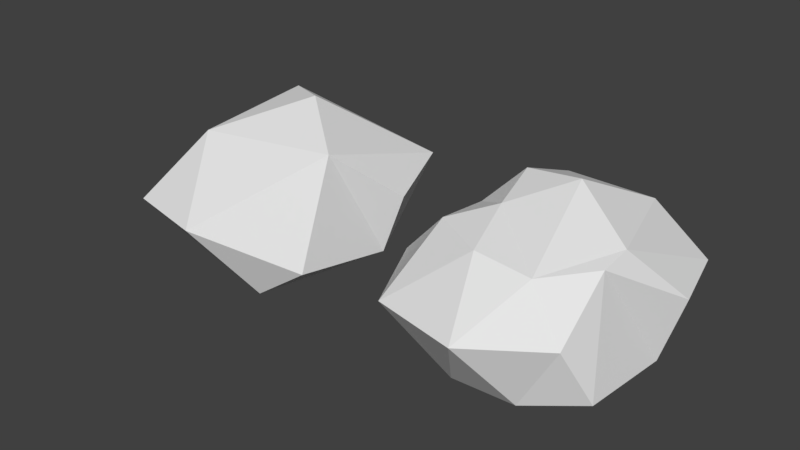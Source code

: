 # Source: rock01.blend  (saved by Blender 2.79.0; exported with 4.5.12 LTS)
import bpy
from mathutils import Matrix  # noqa: F401  (used for matrix-valued properties, if any)

bpy.ops.wm.read_factory_settings(use_empty=True)
scene = bpy.context.scene
scene.name = 'Scene'

# ---- collections
col_collection_1 = bpy.data.collections.new('Collection 1'); scene.collection.children.link(col_collection_1)

# ---- world
world_world = bpy.data.worlds.new('World'); scene.world = world_world
world_world.color = (0.05088, 0.05088, 0.05088)
world_world.use_sun_shadow = False
world_world.sun_shadow_jitter_overblur = 0.0
world_world.cycles.sampling_method = 'MANUAL'

# ---- meshes
me_icosphere_001 = bpy.data.meshes.new('Icosphere.001')
me_icosphere_001.from_pydata([(-0.0003139, -0.001114, -1.029), (1.062, -0.728, -0.8356), (-0.4161, -1.26, -0.85), (-1.233, 0.05588, -0.7309), (-0.6099, 1.455, -1.004), (1.109, 0.7026, -0.7889), (0.3354, -1.138, 0.5902), (-1.021, -0.6692, 0.7043), (-0.9648, 0.721, 0.5215), (0.561, 1.228, 0.7196), (1.139, 0.1151, 0.5722), (-0.00645, 0.03207, 1.097), (-0.1757, -0.5335, -0.9295), (0.4982, -0.3683, -1.137), (0.3719, -1.152, -0.9154), (1.162, 0.04643, -0.8146), (0.5127, 0.3284, -1.079), (-0.5986, 0.01993, -1.023), (-0.9785, -0.6797, -0.8938), (-0.1907, 0.5601, -1.103), (-0.9574, 0.6349, -0.7977), (0.5505, 1.312, -1.088), (1.092, -0.2911, -0.06849), (1.418, 0.5406, 0.02261), (0.0007948, -1.881, 0.02674), (0.8449, -1.118, -0.06521), (-1.765, -0.3862, -0.05519), (-1.18, -1.585, -0.01219), (-1.16, 1.399, 0.06345), (-1.371, 0.5265, 0.01492), (1.201, 1.436, 0.05852), (0.004141, 1.831, 0.05876), (0.9266, -0.5739, 0.6988), (-0.3117, -1.059, 0.6964), (-1.038, 0.08399, 0.6135), (-0.5336, 1.136, 0.779), (0.8846, 0.6844, 0.5847), (0.1676, -0.4945, 0.8288), (0.672, 0.03811, 0.9418), (-0.508, -0.2934, 0.895), (-0.6523, 0.4185, 1.043), (0.1911, 0.6206, 1.073)], [], [(0, 13, 12), (1, 13, 15), (0, 12, 17), (0, 17, 19), (0, 19, 16), (1, 15, 22), (2, 14, 24), (3, 18, 26), (4, 20, 28), (5, 21, 30), (1, 22, 25), (2, 24, 27), (3, 26, 29), (4, 28, 31), (5, 30, 23), (6, 32, 37), (7, 33, 39), (8, 34, 40), (9, 35, 41), (10, 36, 38), (38, 41, 11), (38, 36, 41), (36, 9, 41), (41, 40, 11), (41, 35, 40), (35, 8, 40), (40, 39, 11), (40, 34, 39), (34, 7, 39), (39, 37, 11), (39, 33, 37), (33, 6, 37), (37, 38, 11), (37, 32, 38), (32, 10, 38), (23, 36, 10), (23, 30, 36), (30, 9, 36), (31, 35, 9), (31, 28, 35), (28, 8, 35), (29, 34, 8), (29, 26, 34), (26, 7, 34), (27, 33, 7), (27, 24, 33), (24, 6, 33), (25, 32, 6), (25, 22, 32), (22, 10, 32), (30, 31, 9), (30, 21, 31), (21, 4, 31), (28, 29, 8), (28, 20, 29), (20, 3, 29), (26, 27, 7), (26, 18, 27), (18, 2, 27), (24, 25, 6), (24, 14, 25), (14, 1, 25), (22, 23, 10), (22, 15, 23), (15, 5, 23), (16, 21, 5), (16, 19, 21), (19, 4, 21), (19, 20, 4), (19, 17, 20), (17, 3, 20), (17, 18, 3), (17, 12, 18), (12, 2, 18), (15, 16, 5), (15, 13, 16), (13, 0, 16), (12, 14, 2), (12, 13, 14), (13, 1, 14)])
_uv = me_icosphere_001.uv_layers.new(name='UVMap')
_uv.uv.foreach_set('vector', [0.1435, 0.9589, 0.1411, 0.9554, 0.1465, 0.9565, 0.1403, 0.9513, 0.1411, 0.9554, 0.1378, 0.9553, 0.1435, 0.9589, 0.1465, 0.9565, 0.147, 0.961, 0.1435, 0.9589, 0.147, 0.961, 0.1428, 0.9628, 0.1435, 0.9589, 0.1428, 0.9628, 0.1395, 0.9592, 0.1721, 0.9777, 0.1724, 0.9826, 0.1661, 0.9807, 0.1502, 0.9531, 0.145, 0.9512, 0.1539, 0.9476, 0.152, 0.963, 0.1517, 0.9582, 0.1597, 0.9617, 0.1434, 0.969, 0.1486, 0.9654, 0.1521, 0.9697, 0.1373, 0.9848, 0.1365, 0.9804, 0.1458, 0.9847, 0.1721, 0.9777, 0.1661, 0.9807, 0.1656, 0.9752, 0.1502, 0.9531, 0.1539, 0.9476, 0.1597, 0.9531, 0.152, 0.963, 0.1597, 0.9617, 0.1554, 0.9655, 0.1373, 0.9728, 0.1453, 0.9697, 0.1466, 0.9766, 0.1725, 0.9866, 0.1661, 0.9917, 0.1658, 0.9866, 0.1628, 0.9616, 0.1597, 0.957, 0.1658, 0.9577, 0.1745, 0.9615, 0.168, 0.9622, 0.1716, 0.9578, 0.1775, 0.9541, 0.1765, 0.9576, 0.1746, 0.9538, 0.1672, 0.9476, 0.1754, 0.9502, 0.1687, 0.9508, 0.1598, 0.953, 0.1632, 0.9504, 0.1634, 0.9534, 0.1634, 0.9534, 0.1687, 0.9508, 0.1687, 0.9545, 0.1634, 0.9534, 0.1632, 0.9504, 0.1687, 0.9508, 0.1632, 0.9504, 0.1672, 0.9476, 0.1687, 0.9508, 0.1687, 0.9508, 0.1746, 0.9538, 0.1687, 0.9545, 0.1687, 0.9508, 0.1754, 0.9502, 0.1746, 0.9538, 0.1754, 0.9502, 0.1775, 0.9541, 0.1746, 0.9538, 0.1746, 0.9538, 0.1716, 0.9578, 0.1687, 0.9545, 0.1746, 0.9538, 0.1765, 0.9576, 0.1716, 0.9578, 0.1765, 0.9576, 0.1745, 0.9615, 0.1716, 0.9578, 0.1716, 0.9578, 0.1658, 0.9577, 0.1687, 0.9545, 0.1716, 0.9578, 0.168, 0.9622, 0.1658, 0.9577, 0.168, 0.9622, 0.1628, 0.9616, 0.1658, 0.9577, 0.1658, 0.9577, 0.1634, 0.9534, 0.1687, 0.9545, 0.1658, 0.9577, 0.1597, 0.957, 0.1634, 0.9534, 0.1597, 0.957, 0.1598, 0.953, 0.1634, 0.9534, 0.1658, 0.9866, 0.1614, 0.9866, 0.1611, 0.9836, 0.1658, 0.9866, 0.1661, 0.9917, 0.1614, 0.9866, 0.1661, 0.9917, 0.1606, 0.9894, 0.1614, 0.9866, 0.1466, 0.9766, 0.1502, 0.9742, 0.1502, 0.981, 0.1466, 0.9766, 0.1453, 0.9697, 0.1502, 0.9742, 0.1806, 0.9519, 0.1775, 0.9541, 0.1754, 0.9502, 0.1799, 0.9574, 0.1765, 0.9576, 0.1775, 0.9541, 0.1799, 0.9574, 0.1806, 0.9634, 0.1765, 0.9576, 0.1806, 0.9634, 0.1745, 0.9615, 0.1765, 0.9576, 0.173, 0.9688, 0.168, 0.9622, 0.1745, 0.9615, 0.173, 0.9688, 0.1631, 0.9679, 0.168, 0.9622, 0.1631, 0.9679, 0.1628, 0.9616, 0.168, 0.9622, 0.1656, 0.9752, 0.1597, 0.979, 0.1603, 0.9743, 0.1656, 0.9752, 0.1661, 0.9807, 0.1597, 0.979, 0.1661, 0.9807, 0.1611, 0.9836, 0.1597, 0.979, 0.1458, 0.9847, 0.1466, 0.9766, 0.1502, 0.981, 0.1458, 0.9847, 0.1365, 0.9804, 0.1466, 0.9766, 0.1365, 0.9804, 0.1373, 0.9728, 0.1466, 0.9766, 0.1806, 0.9519, 0.1799, 0.9574, 0.1775, 0.9541, 0.1521, 0.9697, 0.1486, 0.9654, 0.1554, 0.9655, 0.1486, 0.9654, 0.152, 0.963, 0.1554, 0.9655, 0.1806, 0.9634, 0.173, 0.9688, 0.1745, 0.9615, 0.1597, 0.9617, 0.1517, 0.9582, 0.1597, 0.9531, 0.1517, 0.9582, 0.1502, 0.9531, 0.1597, 0.9531, 0.1645, 0.9688, 0.1656, 0.9752, 0.1603, 0.9743, 0.1645, 0.9688, 0.1725, 0.9736, 0.1656, 0.9752, 0.1725, 0.9736, 0.1721, 0.9777, 0.1656, 0.9752, 0.1661, 0.9807, 0.1658, 0.9866, 0.1611, 0.9836, 0.1661, 0.9807, 0.1724, 0.9826, 0.1658, 0.9866, 0.1724, 0.9826, 0.1725, 0.9866, 0.1658, 0.9866, 0.1395, 0.9592, 0.1366, 0.9646, 0.1365, 0.9591, 0.1395, 0.9592, 0.1428, 0.9628, 0.1366, 0.9646, 0.1428, 0.9628, 0.1434, 0.969, 0.1366, 0.9646, 0.1428, 0.9628, 0.1486, 0.9654, 0.1434, 0.969, 0.1428, 0.9628, 0.147, 0.961, 0.1486, 0.9654, 0.147, 0.961, 0.152, 0.963, 0.1486, 0.9654, 0.147, 0.961, 0.1517, 0.9582, 0.152, 0.963, 0.147, 0.961, 0.1465, 0.9565, 0.1517, 0.9582, 0.1465, 0.9565, 0.1502, 0.9531, 0.1517, 0.9582, 0.1378, 0.9553, 0.1395, 0.9592, 0.1365, 0.9591, 0.1378, 0.9553, 0.1411, 0.9554, 0.1395, 0.9592, 0.1411, 0.9554, 0.1435, 0.9589, 0.1395, 0.9592, 0.1465, 0.9565, 0.145, 0.9512, 0.1502, 0.9531, 0.1465, 0.9565, 0.1411, 0.9554, 0.145, 0.9512, 0.1411, 0.9554, 0.1403, 0.9513, 0.145, 0.9512])
me_icosphere_001.use_remesh_preserve_volume = False
me_icosphere_001.use_remesh_preserve_attributes = False
me_icosphere_001.use_mirror_vertex_groups = False
me_icosphere_001.update()
me_icosphere = bpy.data.meshes.new('Icosphere')
me_icosphere.from_pydata([(-0.0003139, -0.001114, -1.029), (1.062, -0.728, -0.8356), (-0.4161, -1.26, -0.85), (-1.233, 0.05588, -0.7309), (-0.6099, 1.455, -1.004), (1.109, 0.7026, -0.7889), (0.3354, -1.138, 0.5902), (-1.021, -0.6692, 0.7043), (-0.9648, 0.721, 0.5215), (0.561, 1.228, 0.7196), (1.139, 0.1151, 0.5722), (-0.00645, 0.03207, 1.097), (-0.1757, -0.5335, -0.9295), (0.4982, -0.3683, -1.137), (0.3719, -1.152, -0.9154), (1.162, 0.04643, -0.8146), (0.5127, 0.3284, -1.079), (-0.5986, 0.01993, -1.023), (-0.9785, -0.6797, -0.8938), (-0.1907, 0.5601, -1.103), (-0.9574, 0.6349, -0.7977), (0.5505, 1.312, -1.088), (1.092, -0.2911, -0.06849), (1.418, 0.5406, 0.02261), (0.0007948, -1.881, 0.02674), (0.8449, -1.118, -0.06521), (-1.765, -0.3862, -0.05519), (-1.18, -1.585, -0.01219), (-1.16, 1.399, 0.06345), (-1.371, 0.5265, 0.01492), (1.201, 1.436, 0.05852), (0.004141, 1.831, 0.05876), (0.9266, -0.5739, 0.6988), (-0.3117, -1.059, 0.6964), (-1.038, 0.08399, 0.6135), (-0.5336, 1.136, 0.779), (0.8846, 0.6844, 0.5847), (0.1676, -0.4945, 0.8288), (0.672, 0.03811, 0.9418), (-0.508, -0.2934, 0.895), (-0.6523, 0.4185, 1.043), (0.1911, 0.6206, 1.073)], [], [(0, 13, 12), (1, 13, 15), (0, 12, 17), (0, 17, 19), (0, 19, 16), (1, 15, 22), (2, 14, 24), (3, 18, 26), (4, 20, 28), (5, 21, 30), (1, 22, 25), (2, 24, 27), (3, 26, 29), (4, 28, 31), (5, 30, 23), (6, 32, 37), (7, 33, 39), (8, 34, 40), (9, 35, 41), (10, 36, 38), (38, 41, 11), (38, 36, 41), (36, 9, 41), (41, 40, 11), (41, 35, 40), (35, 8, 40), (40, 39, 11), (40, 34, 39), (34, 7, 39), (39, 37, 11), (39, 33, 37), (33, 6, 37), (37, 38, 11), (37, 32, 38), (32, 10, 38), (23, 36, 10), (23, 30, 36), (30, 9, 36), (31, 35, 9), (31, 28, 35), (28, 8, 35), (29, 34, 8), (29, 26, 34), (26, 7, 34), (27, 33, 7), (27, 24, 33), (24, 6, 33), (25, 32, 6), (25, 22, 32), (22, 10, 32), (30, 31, 9), (30, 21, 31), (21, 4, 31), (28, 29, 8), (28, 20, 29), (20, 3, 29), (26, 27, 7), (26, 18, 27), (18, 2, 27), (24, 25, 6), (24, 14, 25), (14, 1, 25), (22, 23, 10), (22, 15, 23), (15, 5, 23), (16, 21, 5), (16, 19, 21), (19, 4, 21), (19, 20, 4), (19, 17, 20), (17, 3, 20), (17, 18, 3), (17, 12, 18), (12, 2, 18), (15, 16, 5), (15, 13, 16), (13, 0, 16), (12, 14, 2), (12, 13, 14), (13, 1, 14)])
_uv = me_icosphere.uv_layers.new(name='UVMap')
_uv.uv.foreach_set('vector', [0.1438, 0.9615, 0.1415, 0.9582, 0.1464, 0.9592, 0.1408, 0.9545, 0.1415, 0.9582, 0.1386, 0.9582, 0.1438, 0.9615, 0.1464, 0.9592, 0.1469, 0.9633, 0.1438, 0.9615, 0.1469, 0.9633, 0.1431, 0.9649, 0.1438, 0.9615, 0.1431, 0.9649, 0.1401, 0.9617, 0.1697, 0.9785, 0.1699, 0.983, 0.1643, 0.9813, 0.1498, 0.9562, 0.1451, 0.9545, 0.1532, 0.9512, 0.1515, 0.9652, 0.1511, 0.9608, 0.1585, 0.964, 0.1436, 0.9706, 0.1483, 0.9673, 0.1516, 0.9712, 0.1381, 0.9849, 0.1374, 0.9809, 0.1458, 0.9849, 0.1697, 0.9785, 0.1643, 0.9813, 0.1638, 0.9762, 0.1498, 0.9562, 0.1532, 0.9512, 0.1585, 0.9562, 0.1515, 0.9652, 0.1585, 0.964, 0.1545, 0.9675, 0.1381, 0.9741, 0.1453, 0.9712, 0.1466, 0.9775, 0.1701, 0.9866, 0.1642, 0.9912, 0.164, 0.9866, 0.1612, 0.9639, 0.1585, 0.9597, 0.164, 0.9604, 0.1719, 0.9638, 0.166, 0.9644, 0.1693, 0.9605, 0.1746, 0.9571, 0.1737, 0.9602, 0.172, 0.9568, 0.1652, 0.9512, 0.1727, 0.9536, 0.1666, 0.9541, 0.1585, 0.9561, 0.1616, 0.9537, 0.1618, 0.9565, 0.1618, 0.9565, 0.1666, 0.9541, 0.1666, 0.9574, 0.1618, 0.9565, 0.1616, 0.9537, 0.1666, 0.9541, 0.1616, 0.9537, 0.1652, 0.9512, 0.1666, 0.9541, 0.1666, 0.9541, 0.172, 0.9568, 0.1666, 0.9574, 0.1666, 0.9541, 0.1727, 0.9536, 0.172, 0.9568, 0.1727, 0.9536, 0.1746, 0.9571, 0.172, 0.9568, 0.172, 0.9568, 0.1693, 0.9605, 0.1666, 0.9574, 0.172, 0.9568, 0.1737, 0.9602, 0.1693, 0.9605, 0.1737, 0.9602, 0.1719, 0.9638, 0.1693, 0.9605, 0.1693, 0.9605, 0.164, 0.9604, 0.1666, 0.9574, 0.1693, 0.9605, 0.166, 0.9644, 0.164, 0.9604, 0.166, 0.9644, 0.1612, 0.9639, 0.164, 0.9604, 0.164, 0.9604, 0.1618, 0.9565, 0.1666, 0.9574, 0.164, 0.9604, 0.1585, 0.9597, 0.1618, 0.9565, 0.1585, 0.9597, 0.1585, 0.9561, 0.1618, 0.9565, 0.164, 0.9866, 0.1599, 0.9866, 0.1597, 0.9839, 0.164, 0.9866, 0.1642, 0.9912, 0.1599, 0.9866, 0.1642, 0.9912, 0.1592, 0.9891, 0.1599, 0.9866, 0.1466, 0.9775, 0.1498, 0.9753, 0.1498, 0.9816, 0.1466, 0.9775, 0.1453, 0.9712, 0.1498, 0.9753, 0.1774, 0.9551, 0.1746, 0.9571, 0.1727, 0.9536, 0.1768, 0.96, 0.1737, 0.9602, 0.1746, 0.9571, 0.1768, 0.96, 0.1774, 0.9656, 0.1737, 0.9602, 0.1774, 0.9656, 0.1719, 0.9638, 0.1737, 0.9602, 0.1705, 0.9704, 0.166, 0.9644, 0.1719, 0.9638, 0.1705, 0.9704, 0.1615, 0.9696, 0.166, 0.9644, 0.1615, 0.9696, 0.1612, 0.9639, 0.166, 0.9644, 0.1638, 0.9762, 0.1585, 0.9797, 0.159, 0.9754, 0.1638, 0.9762, 0.1643, 0.9813, 0.1585, 0.9797, 0.1643, 0.9813, 0.1597, 0.9839, 0.1585, 0.9797, 0.1458, 0.9849, 0.1466, 0.9775, 0.1498, 0.9816, 0.1458, 0.9849, 0.1374, 0.9809, 0.1466, 0.9775, 0.1374, 0.9809, 0.1381, 0.9741, 0.1466, 0.9775, 0.1774, 0.9551, 0.1768, 0.96, 0.1746, 0.9571, 0.1516, 0.9712, 0.1483, 0.9673, 0.1545, 0.9675, 0.1483, 0.9673, 0.1515, 0.9652, 0.1545, 0.9675, 0.1774, 0.9656, 0.1705, 0.9704, 0.1719, 0.9638, 0.1585, 0.964, 0.1511, 0.9608, 0.1585, 0.9562, 0.1511, 0.9608, 0.1498, 0.9562, 0.1585, 0.9562, 0.1628, 0.9704, 0.1638, 0.9762, 0.159, 0.9754, 0.1628, 0.9704, 0.1701, 0.9748, 0.1638, 0.9762, 0.1701, 0.9748, 0.1697, 0.9785, 0.1638, 0.9762, 0.1643, 0.9813, 0.164, 0.9866, 0.1597, 0.9839, 0.1643, 0.9813, 0.1699, 0.983, 0.164, 0.9866, 0.1699, 0.983, 0.1701, 0.9866, 0.164, 0.9866, 0.1401, 0.9617, 0.1375, 0.9666, 0.1374, 0.9616, 0.1401, 0.9617, 0.1431, 0.9649, 0.1375, 0.9666, 0.1431, 0.9649, 0.1436, 0.9706, 0.1375, 0.9666, 0.1431, 0.9649, 0.1483, 0.9673, 0.1436, 0.9706, 0.1431, 0.9649, 0.1469, 0.9633, 0.1483, 0.9673, 0.1469, 0.9633, 0.1515, 0.9652, 0.1483, 0.9673, 0.1469, 0.9633, 0.1511, 0.9608, 0.1515, 0.9652, 0.1469, 0.9633, 0.1464, 0.9592, 0.1511, 0.9608, 0.1464, 0.9592, 0.1498, 0.9562, 0.1511, 0.9608, 0.1386, 0.9582, 0.1401, 0.9617, 0.1374, 0.9616, 0.1386, 0.9582, 0.1415, 0.9582, 0.1401, 0.9617, 0.1415, 0.9582, 0.1438, 0.9615, 0.1401, 0.9617, 0.1464, 0.9592, 0.1451, 0.9545, 0.1498, 0.9562, 0.1464, 0.9592, 0.1415, 0.9582, 0.1451, 0.9545, 0.1415, 0.9582, 0.1408, 0.9545, 0.1451, 0.9545])
me_icosphere.use_remesh_preserve_volume = False
me_icosphere.use_remesh_preserve_attributes = False
me_icosphere.use_mirror_vertex_groups = False
me_icosphere.update()

# ---- objects
ob_rock01_lod1 = bpy.data.objects.new('Rock01_LOD1', me_icosphere_001)
ob_rock01_lod0 = bpy.data.objects.new('Rock01_LOD0', me_icosphere)

# ---- transforms, parenting, visibility, modifiers, constraints
ob_rock01_lod1.location = (-2.0, 0.0, 0.0)
ob_rock01_lod1.lineart.crease_threshold = 0.0
_m = ob_rock01_lod1.modifiers.new('Decimate', 'DECIMATE')
_m.ratio = 0.3816
ob_rock01_lod0.location = (2.0, 0.0, 0.0)
ob_rock01_lod0.lineart.crease_threshold = 0.0
_m = ob_rock01_lod0.modifiers.new('Decimate', 'DECIMATE')
_m.ratio = 0.6806

# ---- collection membership
col_collection_1.objects.link(ob_rock01_lod1)
col_collection_1.objects.link(ob_rock01_lod0)

# ---- scene / render settings (as saved in the file)
scene.frame_start = 1; scene.frame_end = 250; scene.frame_set(1)
scene.render.engine = 'BLENDER_EEVEE_NEXT'
scene.render.resolution_percentage = 50
scene.render.dither_intensity = 0.0
scene.cycles.use_denoising = False
scene.cycles.samples = 128
scene.cycles.sampling_pattern = 'TABULATED_SOBOL'
scene.cycles.use_adaptive_sampling = False
scene.cycles.use_light_tree = False
scene.cycles.blur_glossy = 0.0
scene.cycles.sample_clamp_indirect = 0.0
scene.view_settings.view_transform = 'Standard'
bpy.context.view_layer.update()

# ---- added for rendering (the .blend has no active camera and no usable light): camera, sun
cam_auto = bpy.data.cameras.new('AutoCamera')
cam_auto.lens = 50.0
cam_auto.sensor_width = 36.0
cam_auto.clip_end = 1000.0
ob_auto_camera = bpy.data.objects.new('AutoCamera', cam_auto)
scene.collection.objects.link(ob_auto_camera)
ob_auto_camera.location = (7.6215, -9.37913, 6.20945)
ob_auto_camera.rotation_euler = (1.09748, -7.21219e-08, 0.694738)
scene.camera = ob_auto_camera
light_auto_sun = bpy.data.lights.new('AutoSun', 'SUN')
light_auto_sun.energy = 3.0
light_auto_sun.angle = 0.0523599
ob_auto_sun = bpy.data.objects.new('AutoSun', light_auto_sun)
scene.collection.objects.link(ob_auto_sun)
ob_auto_sun.rotation_euler = (0.872665, 0.174533, 0.523599)
bpy.context.view_layer.update()
